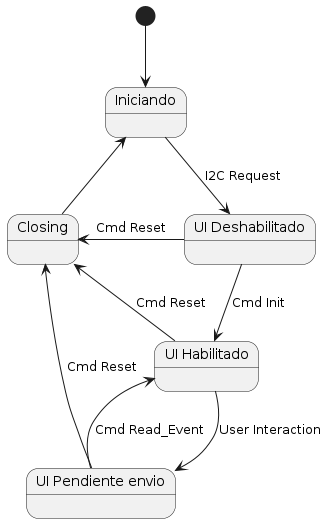

The diagram above was rendered by PlantUML. Its source (embedded in the PNG):
@startuml
state "Iniciando" as init
state "UI Deshabilitado" as disabled
state "UI Habilitado" as enabled
state "UI Pendiente envio" as pending
state "Closing" as closing


[*] --> init
disabled -left-> closing : Cmd Reset
enabled -left-> closing : Cmd Reset
pending -left-> closing : Cmd Reset
closing -up-> init


init --> disabled : I2C Request
disabled --> enabled : Cmd Init
enabled --> pending : User Interaction
pending --> enabled: Cmd Read_Event
@enduml